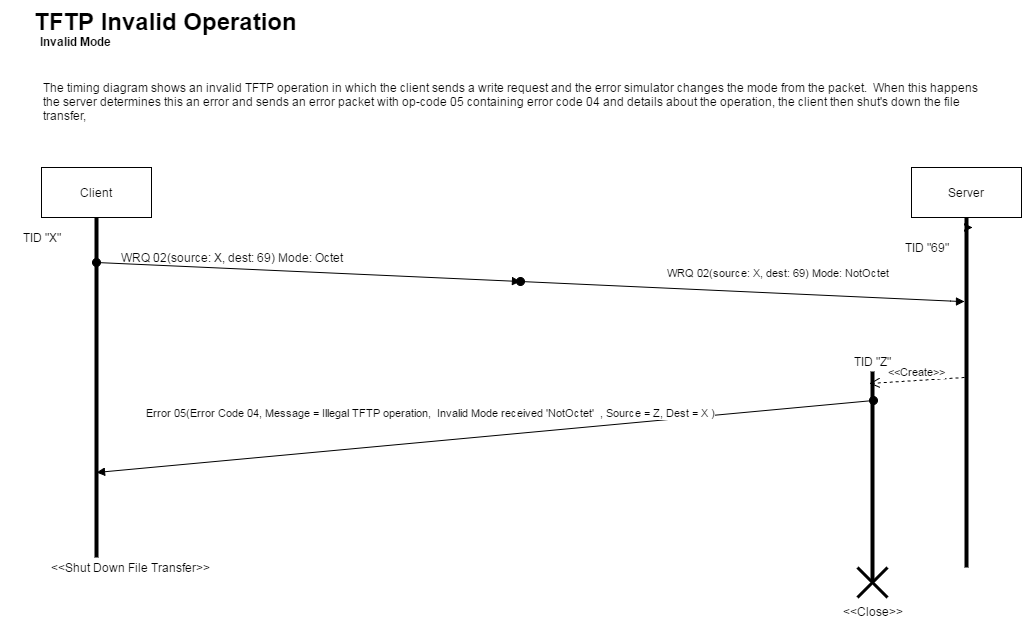

The diagram above was exported from draw.io. Its source (the exported page's mxGraphModel, read from the mxfile embedded in the PNG):
<mxGraphModel dx="965" dy="732" grid="1" gridSize="10" guides="1" tooltips="1" connect="1" arrows="1" fold="1" page="1" pageScale="1" pageWidth="1169" pageHeight="826" background="#ffffff" math="0">
  <root>
    <mxCell id="0" />
    <mxCell id="1" parent="0" />
    <mxCell id="3" value="" style="line;direction=south;html=1;" parent="1" vertex="1">
      <mxGeometry x="151" y="276" width="10" height="340" as="geometry" />
    </mxCell>
    <mxCell id="8" style="edgeStyle=orthogonalEdgeStyle;rounded=0;html=1;entryX=0;entryY=0.5;entryPerimeter=0;jettySize=auto;orthogonalLoop=1;" parent="1" source="6" target="3" edge="1">
      <mxGeometry relative="1" as="geometry" />
    </mxCell>
    <mxCell id="6" value="Client" style="html=1;rounded=0;strokeColor=#000000;gradientColor=none;" parent="1" vertex="1">
      <mxGeometry x="101" y="226" width="110" height="50" as="geometry" />
    </mxCell>
    <UserObject label="TID &quot;X&quot;" placeholders="1" name="Variable" id="12">
      <mxCell style="text;html=1;strokeColor=none;fillColor=none;align=center;verticalAlign=middle;whiteSpace=wrap;overflow=hidden;rounded=0;" parent="1" vertex="1">
        <mxGeometry x="61" y="286" width="80" height="20" as="geometry" />
      </mxCell>
    </UserObject>
    <mxCell id="17" style="edgeStyle=orthogonalEdgeStyle;rounded=0;html=1;jettySize=auto;orthogonalLoop=1;" parent="1" edge="1">
      <mxGeometry relative="1" as="geometry">
        <mxPoint x="1031" y="286" as="sourcePoint" />
        <mxPoint x="1032" y="286" as="targetPoint" />
      </mxGeometry>
    </mxCell>
    <mxCell id="15" value="Server" style="html=1;rounded=0;strokeColor=#000000;gradientColor=none;" parent="1" vertex="1">
      <mxGeometry x="971" y="226" width="110" height="50" as="geometry" />
    </mxCell>
    <mxCell id="16" value="" style="line;direction=south;html=1;perimeter=backbonePerimeter;points=[];outlineConnect=0;" parent="1" vertex="1">
      <mxGeometry x="1021" y="276" width="10" height="350" as="geometry" />
    </mxCell>
    <mxCell id="21" value="&lt;span&gt;WRQ 02(source: X, dest: 69) Mode: Octet&lt;/span&gt;&lt;br&gt;" style="text;html=1;strokeColor=none;fillColor=none;align=center;verticalAlign=middle;whiteSpace=wrap;overflow=hidden;rounded=0;" parent="1" vertex="1">
      <mxGeometry x="156" y="306" width="270" height="20" as="geometry" />
    </mxCell>
    <mxCell id="38" value="&lt;span&gt;WRQ 02(source: X, dest: 69) Mode: NotOctet&lt;/span&gt;" style="html=1;verticalAlign=bottom;startArrow=oval;startFill=1;endArrow=block;startSize=8;" parent="1" target="16" edge="1">
      <mxGeometry x="0.8495" y="161" width="60" relative="1" as="geometry">
        <mxPoint x="580" y="340" as="sourcePoint" />
        <mxPoint x="1031" y="386" as="targetPoint" />
        <Array as="points">
          <mxPoint x="1020" y="360" />
        </Array>
        <mxPoint x="-160" y="142" as="offset" />
      </mxGeometry>
    </mxCell>
    <mxCell id="46" value="&amp;lt;&amp;lt;Create&amp;gt;&amp;gt;" style="html=1;verticalAlign=bottom;endArrow=open;dashed=1;endSize=8;entryX=0.057;entryY=0.8;entryPerimeter=0;" parent="1" target="47" edge="1">
      <mxGeometry relative="1" as="geometry">
        <mxPoint x="1024" y="436" as="sourcePoint" />
        <mxPoint x="911" y="376" as="targetPoint" />
      </mxGeometry>
    </mxCell>
    <mxCell id="47" value="" style="line;direction=south;html=1;" parent="1" vertex="1">
      <mxGeometry x="927" y="430" width="10" height="210" as="geometry" />
    </mxCell>
    <UserObject label="TID &quot;Z&quot;" placeholders="1" name="Variable" id="49">
      <mxCell style="text;html=1;strokeColor=none;fillColor=none;align=center;verticalAlign=middle;whiteSpace=wrap;overflow=hidden;rounded=0;" parent="1" vertex="1">
        <mxGeometry x="891" y="410" width="80" height="20" as="geometry" />
      </mxCell>
    </UserObject>
    <mxCell id="50" value="&lt;span&gt;Error 05(Error Code 04, Message =&amp;nbsp;&lt;/span&gt;&lt;span&gt;Illegal TFTP operation, &amp;nbsp;Invalid Mode received 'NotOctet'&amp;nbsp;&lt;/span&gt;&lt;span&gt;&amp;nbsp;,&lt;/span&gt;&lt;span&gt;&amp;nbsp;Source = Z, Dest = X )&lt;/span&gt;" style="html=1;verticalAlign=bottom;startArrow=oval;startFill=1;endArrow=block;startSize=8;entryX=0.75;entryY=0.5;entryPerimeter=0;exitX=0.14;exitY=0.417;exitPerimeter=0;" parent="1" source="47" target="3" edge="1">
      <mxGeometry x="0.1355" y="-20" width="60" relative="1" as="geometry">
        <mxPoint x="891" y="426" as="sourcePoint" />
        <mxPoint x="589" y="480" as="targetPoint" />
        <mxPoint as="offset" />
      </mxGeometry>
    </mxCell>
    <mxCell id="59" value="TFTP Invalid Operation" style="text;html=1;fontSize=24;fontStyle=1;verticalAlign=middle;align=center;rounded=0;strokeColor=none;gradientColor=none;dashed=1;" parent="1" vertex="1">
      <mxGeometry x="90" y="60" width="270" height="40" as="geometry" />
    </mxCell>
    <UserObject label="TID &quot;69&quot;" placeholders="1" name="Variable" id="60">
      <mxCell style="text;html=1;strokeColor=none;fillColor=none;align=center;verticalAlign=middle;whiteSpace=wrap;overflow=hidden;rounded=0;" parent="1" vertex="1">
        <mxGeometry x="946" y="296" width="80" height="20" as="geometry" />
      </mxCell>
    </UserObject>
    <mxCell id="61" value="&amp;lt;&amp;lt;Shut Down File Transfer&amp;gt;&amp;gt;" style="text;html=1;strokeColor=none;fillColor=none;align=center;verticalAlign=middle;whiteSpace=wrap;overflow=hidden;rounded=0;" parent="1" vertex="1">
      <mxGeometry x="101" y="616" width="178" height="20" as="geometry" />
    </mxCell>
    <mxCell id="62" value="&amp;lt;&amp;lt;Close&amp;gt;&amp;gt;" style="text;html=1;strokeColor=none;fillColor=none;align=center;verticalAlign=middle;whiteSpace=wrap;overflow=hidden;rounded=0;" parent="1" vertex="1">
      <mxGeometry x="893" y="656" width="77" height="28" as="geometry" />
    </mxCell>
    <mxCell id="64" value="" style="html=1;verticalAlign=bottom;startArrow=oval;startFill=1;endArrow=block;startSize=8;exitX=0;exitY=0.75;" parent="1" source="21" edge="1">
      <mxGeometry width="60" relative="1" as="geometry">
        <mxPoint x="158" y="296" as="sourcePoint" />
        <mxPoint x="580" y="340" as="targetPoint" />
      </mxGeometry>
    </mxCell>
    <mxCell id="71" value="Invalid Mode&amp;nbsp;" style="text;html=1;align=center;fontStyle=1;verticalAlign=middle;spacingLeft=3;spacingRight=3;strokeColor=none;rotatable=0;points=[[0,0.5],[1,0.5]];portConstraint=eastwest;rounded=0;gradientColor=none;" parent="1" vertex="1">
      <mxGeometry x="94" y="87" width="86" height="26" as="geometry" />
    </mxCell>
    <mxCell id="73" value="&lt;span&gt;The timing diagram shows an invalid TFTP operation in&lt;/span&gt;&lt;span style=&quot;line-height: 1.2&quot;&gt;&amp;nbsp;which the client sends a write request and the error simulator changes the mode from the packet. &amp;nbsp;When this happens the server determines this an error and sends an error packet with op-code 05 containing error code 04 and details about the operation, the client then shut's down the file transfer,&lt;/span&gt;" style="text;html=1;strokeColor=none;fillColor=none;align=left;verticalAlign=middle;whiteSpace=wrap;overflow=hidden;rounded=0;" parent="1" vertex="1">
      <mxGeometry x="101" y="120" width="949" height="80" as="geometry" />
    </mxCell>
    <mxCell id="74" value="" style="shape=umlDestroy;whiteSpace=wrap;html=1;strokeWidth=3;" parent="1" vertex="1">
      <mxGeometry x="917" y="626" width="30" height="30" as="geometry" />
    </mxCell>
  </root>
</mxGraphModel>